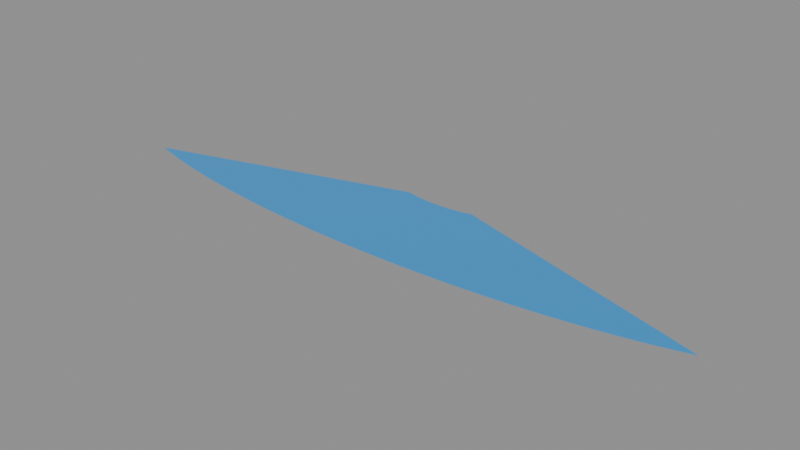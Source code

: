 # Source: scene.blend  (saved by Blender 5.1.30; exported with 4.5.12 LTS)
import bpy
from mathutils import Matrix  # noqa: F401  (used for matrix-valued properties, if any)

bpy.ops.wm.read_factory_settings(use_empty=True)
scene = bpy.context.scene
scene.name = 'Scene'

# ---- materials (node trees are filled in below, after node groups)
mat_ribbonmaterial = bpy.data.materials.new('RibbonMaterial')

# ---- material node trees
mat_ribbonmaterial.use_nodes = True; mat_ribbonmaterial.node_tree.nodes.clear()
_N = mat_ribbonmaterial.node_tree.nodes; _L = mat_ribbonmaterial.node_tree.links
n0 = _N.new('ShaderNodeBsdfPrincipled'); n0.name = 'Principled BSDF'; n0.location = (-200, 100)
n0.inputs[0].default_value = (0.04, 0.35, 0.8, 1.0)
n0.inputs[1].default_value = 0.15
n0.inputs[2].default_value = 0.4
n1 = _N.new('ShaderNodeOutputMaterial'); n1.name = 'Material Output'; n1.location = (200, 100)
_L.new(n0.outputs[0], n1.inputs[0])
n1.is_active_output = True

# ---- meshes
me_grid = bpy.data.meshes.new('Grid')
me_grid.from_pydata([(-1.0, -1.0, 0.0), (-0.9394, -1.0, 0.0), (-0.8788, -1.0, 0.0), (-0.8182, -1.0, 0.0), (-0.7576, -1.0, 0.0), (-0.697, -1.0, 0.0), (-0.6364, -1.0, 0.0), (-0.5758, -1.0, 0.0), (-0.5152, -1.0, 0.0), (-0.4545, -1.0, 0.0), (-0.3939, -1.0, 0.0), (-0.3333, -1.0, 0.0), (-0.2727, -1.0, 0.0), (-0.2121, -1.0, 0.0), (-0.1515, -1.0, 0.0), (-0.09091, -1.0, 0.0), (-0.0303, -1.0, 0.0), (0.0303, -1.0, 0.0), (0.09091, -1.0, 0.0), (0.1515, -1.0, 0.0), (0.2121, -1.0, 0.0), (0.2727, -1.0, 0.0), (0.3333, -1.0, 0.0), (0.3939, -1.0, 0.0), (0.4545, -1.0, 0.0), (0.5152, -1.0, 0.0), (0.5758, -1.0, 0.0), (0.6364, -1.0, 0.0), (0.697, -1.0, 0.0), (0.7576, -1.0, 0.0), (0.8182, -1.0, 0.0), (0.8788, -1.0, 0.0), (0.9394, -1.0, 0.0), (1.0, -1.0, 0.0), (-1.0, -0.3333, 0.0), (-0.9394, -0.3333, 0.0), (-0.8788, -0.3333, 0.0), (-0.8182, -0.3333, 0.0), (-0.7576, -0.3333, 0.0), (-0.697, -0.3333, 0.0), (-0.6364, -0.3333, 0.0), (-0.5758, -0.3333, 0.0), (-0.5152, -0.3333, 0.0), (-0.4545, -0.3333, 0.0), (-0.3939, -0.3333, 0.0), (-0.3333, -0.3333, 0.0), (-0.2727, -0.3333, 0.0), (-0.2121, -0.3333, 0.0), (-0.1515, -0.3333, 0.0), (-0.09091, -0.3333, 0.0), (-0.0303, -0.3333, 0.0), (0.0303, -0.3333, 0.0), (0.09091, -0.3333, 0.0), (0.1515, -0.3333, 0.0), (0.2121, -0.3333, 0.0), (0.2727, -0.3333, 0.0), (0.3333, -0.3333, 0.0), (0.3939, -0.3333, 0.0), (0.4545, -0.3333, 0.0), (0.5152, -0.3333, 0.0), (0.5758, -0.3333, 0.0), (0.6364, -0.3333, 0.0), (0.697, -0.3333, 0.0), (0.7576, -0.3333, 0.0), (0.8182, -0.3333, 0.0), (0.8788, -0.3333, 0.0), (0.9394, -0.3333, 0.0), (1.0, -0.3333, 0.0), (-1.0, 0.3333, 0.0), (-0.9394, 0.3333, 0.0), (-0.8788, 0.3333, 0.0), (-0.8182, 0.3333, 0.0), (-0.7576, 0.3333, 0.0), (-0.697, 0.3333, 0.0), (-0.6364, 0.3333, 0.0), (-0.5758, 0.3333, 0.0), (-0.5152, 0.3333, 0.0), (-0.4545, 0.3333, 0.0), (-0.3939, 0.3333, 0.0), (-0.3333, 0.3333, 0.0), (-0.2727, 0.3333, 0.0), (-0.2121, 0.3333, 0.0), (-0.1515, 0.3333, 0.0), (-0.09091, 0.3333, 0.0), (-0.0303, 0.3333, 0.0), (0.0303, 0.3333, 0.0), (0.09091, 0.3333, 0.0), (0.1515, 0.3333, 0.0), (0.2121, 0.3333, 0.0), (0.2727, 0.3333, 0.0), (0.3333, 0.3333, 0.0), (0.3939, 0.3333, 0.0), (0.4545, 0.3333, 0.0), (0.5152, 0.3333, 0.0), (0.5758, 0.3333, 0.0), (0.6364, 0.3333, 0.0), (0.697, 0.3333, 0.0), (0.7576, 0.3333, 0.0), (0.8182, 0.3333, 0.0), (0.8788, 0.3333, 0.0), (0.9394, 0.3333, 0.0), (1.0, 0.3333, 0.0), (-1.0, 1.0, 0.0), (-0.9394, 1.0, 0.0), (-0.8788, 1.0, 0.0), (-0.8182, 1.0, 0.0), (-0.7576, 1.0, 0.0), (-0.697, 1.0, 0.0), (-0.6364, 1.0, 0.0), (-0.5758, 1.0, 0.0), (-0.5152, 1.0, 0.0), (-0.4545, 1.0, 0.0), (-0.3939, 1.0, 0.0), (-0.3333, 1.0, 0.0), (-0.2727, 1.0, 0.0), (-0.2121, 1.0, 0.0), (-0.1515, 1.0, 0.0), (-0.09091, 1.0, 0.0), (-0.0303, 1.0, 0.0), (0.0303, 1.0, 0.0), (0.09091, 1.0, 0.0), (0.1515, 1.0, 0.0), (0.2121, 1.0, 0.0), (0.2727, 1.0, 0.0), (0.3333, 1.0, 0.0), (0.3939, 1.0, 0.0), (0.4545, 1.0, 0.0), (0.5152, 1.0, 0.0), (0.5758, 1.0, 0.0), (0.6364, 1.0, 0.0), (0.697, 1.0, 0.0), (0.7576, 1.0, 0.0), (0.8182, 1.0, 0.0), (0.8788, 1.0, 0.0), (0.9394, 1.0, 0.0), (1.0, 1.0, 0.0)], [], [(0, 1, 35, 34), (1, 2, 36, 35), (2, 3, 37, 36), (3, 4, 38, 37), (4, 5, 39, 38), (5, 6, 40, 39), (6, 7, 41, 40), (7, 8, 42, 41), (8, 9, 43, 42), (9, 10, 44, 43), (10, 11, 45, 44), (11, 12, 46, 45), (12, 13, 47, 46), (13, 14, 48, 47), (14, 15, 49, 48), (15, 16, 50, 49), (16, 17, 51, 50), (17, 18, 52, 51), (18, 19, 53, 52), (19, 20, 54, 53), (20, 21, 55, 54), (21, 22, 56, 55), (22, 23, 57, 56), (23, 24, 58, 57), (24, 25, 59, 58), (25, 26, 60, 59), (26, 27, 61, 60), (27, 28, 62, 61), (28, 29, 63, 62), (29, 30, 64, 63), (30, 31, 65, 64), (31, 32, 66, 65), (32, 33, 67, 66), (34, 35, 69, 68), (35, 36, 70, 69), (36, 37, 71, 70), (37, 38, 72, 71), (38, 39, 73, 72), (39, 40, 74, 73), (40, 41, 75, 74), (41, 42, 76, 75), (42, 43, 77, 76), (43, 44, 78, 77), (44, 45, 79, 78), (45, 46, 80, 79), (46, 47, 81, 80), (47, 48, 82, 81), (48, 49, 83, 82), (49, 50, 84, 83), (50, 51, 85, 84), (51, 52, 86, 85), (52, 53, 87, 86), (53, 54, 88, 87), (54, 55, 89, 88), (55, 56, 90, 89), (56, 57, 91, 90), (57, 58, 92, 91), (58, 59, 93, 92), (59, 60, 94, 93), (60, 61, 95, 94), (61, 62, 96, 95), (62, 63, 97, 96), (63, 64, 98, 97), (64, 65, 99, 98), (65, 66, 100, 99), (66, 67, 101, 100), (68, 69, 103, 102), (69, 70, 104, 103), (70, 71, 105, 104), (71, 72, 106, 105), (72, 73, 107, 106), (73, 74, 108, 107), (74, 75, 109, 108), (75, 76, 110, 109), (76, 77, 111, 110), (77, 78, 112, 111), (78, 79, 113, 112), (79, 80, 114, 113), (80, 81, 115, 114), (81, 82, 116, 115), (82, 83, 117, 116), (83, 84, 118, 117), (84, 85, 119, 118), (85, 86, 120, 119), (86, 87, 121, 120), (87, 88, 122, 121), (88, 89, 123, 122), (89, 90, 124, 123), (90, 91, 125, 124), (91, 92, 126, 125), (92, 93, 127, 126), (93, 94, 128, 127), (94, 95, 129, 128), (95, 96, 130, 129), (96, 97, 131, 130), (97, 98, 132, 131), (98, 99, 133, 132), (99, 100, 134, 133), (100, 101, 135, 134)])
_uv = me_grid.uv_layers.new(name='UVMap')
_uv.uv.foreach_set('vector', [0.0, 0.0, 0.0303, 0.0, 0.0303, 0.3333, 0.0, 0.3333, 0.0303, 0.0, 0.06061, 0.0, 0.06061, 0.3333, 0.0303, 0.3333, 0.06061, 0.0, 0.09091, 0.0, 0.09091, 0.3333, 0.06061, 0.3333, 0.09091, 0.0, 0.1212, 0.0, 0.1212, 0.3333, 0.09091, 0.3333, 0.1212, 0.0, 0.1515, 0.0, 0.1515, 0.3333, 0.1212, 0.3333, 0.1515, 0.0, 0.1818, 0.0, 0.1818, 0.3333, 0.1515, 0.3333, 0.1818, 0.0, 0.2121, 0.0, 0.2121, 0.3333, 0.1818, 0.3333, 0.2121, 0.0, 0.2424, 0.0, 0.2424, 0.3333, 0.2121, 0.3333, 0.2424, 0.0, 0.2727, 0.0, 0.2727, 0.3333, 0.2424, 0.3333, 0.2727, 0.0, 0.303, 0.0, 0.303, 0.3333, 0.2727, 0.3333, 0.303, 0.0, 0.3333, 0.0, 0.3333, 0.3333, 0.303, 0.3333, 0.3333, 0.0, 0.3636, 0.0, 0.3636, 0.3333, 0.3333, 0.3333, 0.3636, 0.0, 0.3939, 0.0, 0.3939, 0.3333, 0.3636, 0.3333, 0.3939, 0.0, 0.4242, 0.0, 0.4242, 0.3333, 0.3939, 0.3333, 0.4242, 0.0, 0.4545, 0.0, 0.4545, 0.3333, 0.4242, 0.3333, 0.4545, 0.0, 0.4848, 0.0, 0.4848, 0.3333, 0.4545, 0.3333, 0.4848, 0.0, 0.5152, 0.0, 0.5152, 0.3333, 0.4848, 0.3333, 0.5152, 0.0, 0.5455, 0.0, 0.5455, 0.3333, 0.5152, 0.3333, 0.5455, 0.0, 0.5758, 0.0, 0.5758, 0.3333, 0.5455, 0.3333, 0.5758, 0.0, 0.6061, 0.0, 0.6061, 0.3333, 0.5758, 0.3333, 0.6061, 0.0, 0.6364, 0.0, 0.6364, 0.3333, 0.6061, 0.3333, 0.6364, 0.0, 0.6667, 0.0, 0.6667, 0.3333, 0.6364, 0.3333, 0.6667, 0.0, 0.697, 0.0, 0.697, 0.3333, 0.6667, 0.3333, 0.697, 0.0, 0.7273, 0.0, 0.7273, 0.3333, 0.697, 0.3333, 0.7273, 0.0, 0.7576, 0.0, 0.7576, 0.3333, 0.7273, 0.3333, 0.7576, 0.0, 0.7879, 0.0, 0.7879, 0.3333, 0.7576, 0.3333, 0.7879, 0.0, 0.8182, 0.0, 0.8182, 0.3333, 0.7879, 0.3333, 0.8182, 0.0, 0.8485, 0.0, 0.8485, 0.3333, 0.8182, 0.3333, 0.8485, 0.0, 0.8788, 0.0, 0.8788, 0.3333, 0.8485, 0.3333, 0.8788, 0.0, 0.9091, 0.0, 0.9091, 0.3333, 0.8788, 0.3333, 0.9091, 0.0, 0.9394, 0.0, 0.9394, 0.3333, 0.9091, 0.3333, 0.9394, 0.0, 0.9697, 0.0, 0.9697, 0.3333, 0.9394, 0.3333, 0.9697, 0.0, 1.0, 0.0, 1.0, 0.3333, 0.9697, 0.3333, 0.0, 0.3333, 0.0303, 0.3333, 0.0303, 0.6667, 0.0, 0.6667, 0.0303, 0.3333, 0.06061, 0.3333, 0.06061, 0.6667, 0.0303, 0.6667, 0.06061, 0.3333, 0.09091, 0.3333, 0.09091, 0.6667, 0.06061, 0.6667, 0.09091, 0.3333, 0.1212, 0.3333, 0.1212, 0.6667, 0.09091, 0.6667, 0.1212, 0.3333, 0.1515, 0.3333, 0.1515, 0.6667, 0.1212, 0.6667, 0.1515, 0.3333, 0.1818, 0.3333, 0.1818, 0.6667, 0.1515, 0.6667, 0.1818, 0.3333, 0.2121, 0.3333, 0.2121, 0.6667, 0.1818, 0.6667, 0.2121, 0.3333, 0.2424, 0.3333, 0.2424, 0.6667, 0.2121, 0.6667, 0.2424, 0.3333, 0.2727, 0.3333, 0.2727, 0.6667, 0.2424, 0.6667, 0.2727, 0.3333, 0.303, 0.3333, 0.303, 0.6667, 0.2727, 0.6667, 0.303, 0.3333, 0.3333, 0.3333, 0.3333, 0.6667, 0.303, 0.6667, 0.3333, 0.3333, 0.3636, 0.3333, 0.3636, 0.6667, 0.3333, 0.6667, 0.3636, 0.3333, 0.3939, 0.3333, 0.3939, 0.6667, 0.3636, 0.6667, 0.3939, 0.3333, 0.4242, 0.3333, 0.4242, 0.6667, 0.3939, 0.6667, 0.4242, 0.3333, 0.4545, 0.3333, 0.4545, 0.6667, 0.4242, 0.6667, 0.4545, 0.3333, 0.4848, 0.3333, 0.4848, 0.6667, 0.4545, 0.6667, 0.4848, 0.3333, 0.5152, 0.3333, 0.5152, 0.6667, 0.4848, 0.6667, 0.5152, 0.3333, 0.5455, 0.3333, 0.5455, 0.6667, 0.5152, 0.6667, 0.5455, 0.3333, 0.5758, 0.3333, 0.5758, 0.6667, 0.5455, 0.6667, 0.5758, 0.3333, 0.6061, 0.3333, 0.6061, 0.6667, 0.5758, 0.6667, 0.6061, 0.3333, 0.6364, 0.3333, 0.6364, 0.6667, 0.6061, 0.6667, 0.6364, 0.3333, 0.6667, 0.3333, 0.6667, 0.6667, 0.6364, 0.6667, 0.6667, 0.3333, 0.697, 0.3333, 0.697, 0.6667, 0.6667, 0.6667, 0.697, 0.3333, 0.7273, 0.3333, 0.7273, 0.6667, 0.697, 0.6667, 0.7273, 0.3333, 0.7576, 0.3333, 0.7576, 0.6667, 0.7273, 0.6667, 0.7576, 0.3333, 0.7879, 0.3333, 0.7879, 0.6667, 0.7576, 0.6667, 0.7879, 0.3333, 0.8182, 0.3333, 0.8182, 0.6667, 0.7879, 0.6667, 0.8182, 0.3333, 0.8485, 0.3333, 0.8485, 0.6667, 0.8182, 0.6667, 0.8485, 0.3333, 0.8788, 0.3333, 0.8788, 0.6667, 0.8485, 0.6667, 0.8788, 0.3333, 0.9091, 0.3333, 0.9091, 0.6667, 0.8788, 0.6667, 0.9091, 0.3333, 0.9394, 0.3333, 0.9394, 0.6667, 0.9091, 0.6667, 0.9394, 0.3333, 0.9697, 0.3333, 0.9697, 0.6667, 0.9394, 0.6667, 0.9697, 0.3333, 1.0, 0.3333, 1.0, 0.6667, 0.9697, 0.6667, 0.0, 0.6667, 0.0303, 0.6667, 0.0303, 1.0, 0.0, 1.0, 0.0303, 0.6667, 0.06061, 0.6667, 0.06061, 1.0, 0.0303, 1.0, 0.06061, 0.6667, 0.09091, 0.6667, 0.09091, 1.0, 0.06061, 1.0, 0.09091, 0.6667, 0.1212, 0.6667, 0.1212, 1.0, 0.09091, 1.0, 0.1212, 0.6667, 0.1515, 0.6667, 0.1515, 1.0, 0.1212, 1.0, 0.1515, 0.6667, 0.1818, 0.6667, 0.1818, 1.0, 0.1515, 1.0, 0.1818, 0.6667, 0.2121, 0.6667, 0.2121, 1.0, 0.1818, 1.0, 0.2121, 0.6667, 0.2424, 0.6667, 0.2424, 1.0, 0.2121, 1.0, 0.2424, 0.6667, 0.2727, 0.6667, 0.2727, 1.0, 0.2424, 1.0, 0.2727, 0.6667, 0.303, 0.6667, 0.303, 1.0, 0.2727, 1.0, 0.303, 0.6667, 0.3333, 0.6667, 0.3333, 1.0, 0.303, 1.0, 0.3333, 0.6667, 0.3636, 0.6667, 0.3636, 1.0, 0.3333, 1.0, 0.3636, 0.6667, 0.3939, 0.6667, 0.3939, 1.0, 0.3636, 1.0, 0.3939, 0.6667, 0.4242, 0.6667, 0.4242, 1.0, 0.3939, 1.0, 0.4242, 0.6667, 0.4545, 0.6667, 0.4545, 1.0, 0.4242, 1.0, 0.4545, 0.6667, 0.4848, 0.6667, 0.4848, 1.0, 0.4545, 1.0, 0.4848, 0.6667, 0.5152, 0.6667, 0.5152, 1.0, 0.4848, 1.0, 0.5152, 0.6667, 0.5455, 0.6667, 0.5455, 1.0, 0.5152, 1.0, 0.5455, 0.6667, 0.5758, 0.6667, 0.5758, 1.0, 0.5455, 1.0, 0.5758, 0.6667, 0.6061, 0.6667, 0.6061, 1.0, 0.5758, 1.0, 0.6061, 0.6667, 0.6364, 0.6667, 0.6364, 1.0, 0.6061, 1.0, 0.6364, 0.6667, 0.6667, 0.6667, 0.6667, 1.0, 0.6364, 1.0, 0.6667, 0.6667, 0.697, 0.6667, 0.697, 1.0, 0.6667, 1.0, 0.697, 0.6667, 0.7273, 0.6667, 0.7273, 1.0, 0.697, 1.0, 0.7273, 0.6667, 0.7576, 0.6667, 0.7576, 1.0, 0.7273, 1.0, 0.7576, 0.6667, 0.7879, 0.6667, 0.7879, 1.0, 0.7576, 1.0, 0.7879, 0.6667, 0.8182, 0.6667, 0.8182, 1.0, 0.7879, 1.0, 0.8182, 0.6667, 0.8485, 0.6667, 0.8485, 1.0, 0.8182, 1.0, 0.8485, 0.6667, 0.8788, 0.6667, 0.8788, 1.0, 0.8485, 1.0, 0.8788, 0.6667, 0.9091, 0.6667, 0.9091, 1.0, 0.8788, 1.0, 0.9091, 0.6667, 0.9394, 0.6667, 0.9394, 1.0, 0.9091, 1.0, 0.9394, 0.6667, 0.9697, 0.6667, 0.9697, 1.0, 0.9394, 1.0, 0.9697, 0.6667, 1.0, 0.6667, 1.0, 1.0, 0.9697, 1.0])
me_grid.materials.append(mat_ribbonmaterial)
me_grid.update()

# ---- objects
ob_ribbon = bpy.data.objects.new('Ribbon', me_grid)

# ---- transforms, parenting, visibility, modifiers, constraints
ob_ribbon.location = (0.0, 0.0, 0.0)
ob_ribbon.scale = (1.0, 0.3, 1.0)
_m = ob_ribbon.modifiers.new('BeastBend', 'SIMPLE_DEFORM')
_m.deform_method = 'BEND'
_m.deform_axis = 'Z'
_m.factor = 1.571
_m.angle = 1.571

# ---- collection membership
scene.collection.objects.link(ob_ribbon)

# ---- scene / render settings (as saved in the file)
scene.frame_start = 1; scene.frame_end = 250; scene.frame_set(1)
scene.render.engine = 'BLENDER_EEVEE_NEXT'
scene.render.bake_bias = 0.0
scene.render.bake_samples = 0
scene.cycles.sampling_pattern = 'TABULATED_SOBOL'
scene.eevee.use_volume_custom_range = False
bpy.context.view_layer.update()

# ---- added for rendering (the .blend has no active camera and no usable light): camera, sun + grey world if the file has none
cam_auto = bpy.data.cameras.new('AutoCamera')
cam_auto.lens = 50.0
cam_auto.sensor_width = 36.0
cam_auto.clip_end = 1000.0
ob_auto_camera = bpy.data.objects.new('AutoCamera', cam_auto)
scene.collection.objects.link(ob_auto_camera)
ob_auto_camera.location = (3.02994, -3.62382, 2.42395)
ob_auto_camera.rotation_euler = (1.09748, -7.21219e-08, 0.694738)
scene.camera = ob_auto_camera
light_auto_sun = bpy.data.lights.new('AutoSun', 'SUN')
light_auto_sun.energy = 3.0
light_auto_sun.angle = 0.0523599
ob_auto_sun = bpy.data.objects.new('AutoSun', light_auto_sun)
scene.collection.objects.link(ob_auto_sun)
ob_auto_sun.rotation_euler = (0.872665, 0.174533, 0.523599)
if scene.world is None:
    world_auto = bpy.data.worlds.new('AutoWorld')
    world_auto.color = (0.3, 0.3, 0.3)
    scene.world = world_auto
bpy.context.view_layer.update()
